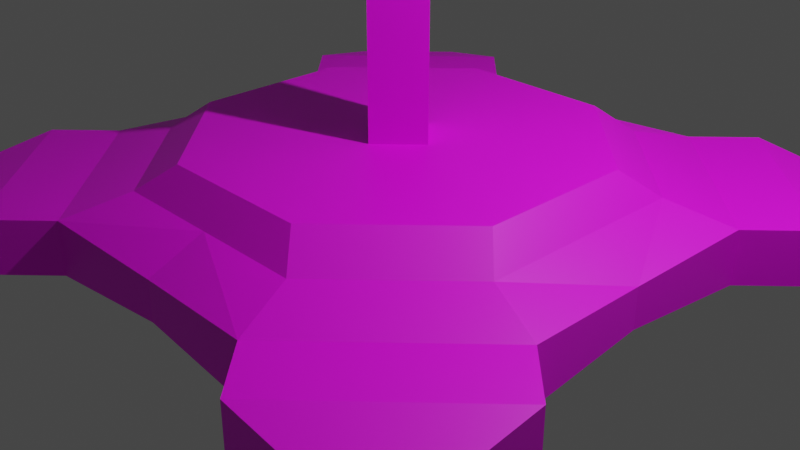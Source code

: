 # Source: SM_turret_concept.blend  (saved by Blender 2.93.20; exported with 4.5.12 LTS)
import bpy
from mathutils import Matrix  # noqa: F401  (used for matrix-valued properties, if any)

bpy.ops.wm.read_factory_settings(use_empty=True)
scene = bpy.context.scene
scene.name = 'Scene'

# ---- collections
col_collection = bpy.data.collections.new('Collection'); scene.collection.children.link(col_collection)

# ---- images (referenced by path relative to the original .blend; pixels are not part of the script)
import os
ASSET_DIR = os.environ.get("B2B_ASSET_DIR", "")  # directory of the original .blend (textures are referenced by path, not embedded)
HERE = os.path.dirname(os.path.abspath(__file__))  # packed textures are extracted next to this script under _unpacked/

def load_image(name, relpath, width, height, colorspace="sRGB"):
    """Load a texture the original file referenced (path relative to the .blend, or extracted next to this script)."""
    p = next((c for c in (os.path.join(HERE, relpath), os.path.join(ASSET_DIR, relpath)) if relpath and os.path.exists(c)), "")
    if p:
        img = bpy.data.images.load(p, check_existing=True)
        img.name = name
    else:  # same state as the original file: an image datablock whose file is absent (Cycles renders it pink)
        img = bpy.data.images.new(name, width, height)
        img.source = "FILE"
        img.filepath = "//" + (relpath or name)
    img.colorspace_settings.name = colorspace
    return img
img_download__13__jpg = load_image('download (13).jpg', 'download (13).jpg', 1024, 1024, 'sRGB')
img_download__17__jpg = load_image('download (17).jpg', 'download (17).jpg', 1024, 1024, 'sRGB')
img_download__21__jpg = load_image('download (21).jpg', 'download (21).jpg', 1024, 1024, 'sRGB')
img_download__9__jpg = load_image('download (9).jpg', 'download (9).jpg', 1024, 1024, 'sRGB')
img_download__8__jpg = load_image('download (8).jpg', 'download (8).jpg', 1024, 1024, 'sRGB')
img_download__12__jpg = load_image('download (12).jpg', 'download (12).jpg', 1024, 1024, 'sRGB')
img_download__2__png = load_image('download (2).png', 'download (2).png', 1024, 1024, 'sRGB')
img_download__24__jpg = load_image('download (24).jpg', 'download (24).jpg', 1024, 1024, 'sRGB')

# ---- materials (node trees are filled in below, after node groups)
mat_material = bpy.data.materials.new('Material')
mat_material.alpha_threshold = 0.0
mat_material.use_transparent_shadow = False
mat_material.line_color = (0.0, 0.0, 0.0, 1.0)
mat_base = bpy.data.materials.new('base')
mat_base.use_transparent_shadow = False
mat_material_001 = bpy.data.materials.new('Material.001')
mat_material_001.use_transparent_shadow = False
mat_material_002 = bpy.data.materials.new('Material.002')
mat_material_002.use_transparent_shadow = False
mat_material_003 = bpy.data.materials.new('Material.003')
mat_material_003.use_transparent_shadow = False

# ---- material node trees
mat_material.use_nodes = True; mat_material.node_tree.nodes.clear()
_N = mat_material.node_tree.nodes; _L = mat_material.node_tree.links
n0 = _N.new('ShaderNodeOutputMaterial'); n0.name = 'Material Output'; n0.location = (300, 300)
n1 = _N.new('ShaderNodeBsdfPrincipled'); n1.name = 'Principled BSDF'; n1.location = (10, 300)
n1.distribution = 'GGX'
n1.subsurface_method = 'BURLEY'
n1.inputs[2].default_value = 0.4
n1.inputs[3].default_value = 1.45
n1.inputs[27].default_value = (0.0, 0.0, 0.0, 1.0)
n1.inputs[28].default_value = 1.0
_L.new(n1.outputs[0], n0.inputs[0])
n0.is_active_output = True
mat_base.use_nodes = True; mat_base.node_tree.nodes.clear()
_N = mat_base.node_tree.nodes; _L = mat_base.node_tree.links
n0 = _N.new('ShaderNodeOutputMaterial'); n0.name = 'Material Output'; n0.location = (402, 300)
n1 = _N.new('ShaderNodeTexImage'); n1.name = 'Image Texture'; n1.location = (-208, 116)
n1.image = img_download__13__jpg
n2 = _N.new('ShaderNodeBsdfPrincipled'); n2.name = 'Principled BSDF'; n2.location = (112, 300)
n2.distribution = 'GGX'
n2.subsurface_method = 'BURLEY'
n2.inputs[3].default_value = 1.45
n2.inputs[27].default_value = (0.0, 0.0, 0.0, 1.0)
n2.inputs[28].default_value = 1.0
n3 = _N.new('ShaderNodeTexImage'); n3.name = 'Image Texture.001'; n3.location = (-528, 146)
n3.image = img_download__17__jpg
n4 = _N.new('ShaderNodeTexImage'); n4.name = 'Image Texture.002'; n4.location = (-846, 164)
n4.image = img_download__21__jpg
n5 = _N.new('ShaderNodeTexImage'); n5.name = 'Image Texture.003'; n5.location = (-813, 256)
n5.image = img_download__9__jpg
n6 = _N.new('ShaderNodeTexImage'); n6.name = 'Image Texture.004'; n6.location = (-408, 246)
n6.image = img_download__8__jpg
_L.new(n2.outputs[0], n0.inputs[0])
_L.new(n3.outputs[0], n1.inputs[0])
_L.new(n6.outputs[0], n2.inputs[0])
n0.is_active_output = True
mat_material_001.use_nodes = True; mat_material_001.node_tree.nodes.clear()
_N = mat_material_001.node_tree.nodes; _L = mat_material_001.node_tree.links
n0 = _N.new('ShaderNodeBsdfPrincipled'); n0.name = 'Principled BSDF'; n0.location = (10, 300)
n0.distribution = 'GGX'
n0.subsurface_method = 'BURLEY'
n0.inputs[3].default_value = 1.45
n0.inputs[27].default_value = (0.0, 0.0, 0.0, 1.0)
n0.inputs[28].default_value = 1.0
n1 = _N.new('ShaderNodeOutputMaterial'); n1.name = 'Material Output'; n1.location = (300, 300)
n2 = _N.new('ShaderNodeTexImage'); n2.name = 'Image Texture'; n2.location = (-321, 85)
n2.image = img_download__12__jpg
_L.new(n0.outputs[0], n1.inputs[0])
_L.new(n2.outputs[0], n0.inputs[0])
n1.is_active_output = True
mat_material_002.use_nodes = True; mat_material_002.node_tree.nodes.clear()
_N = mat_material_002.node_tree.nodes; _L = mat_material_002.node_tree.links
n0 = _N.new('ShaderNodeBsdfPrincipled'); n0.name = 'Principled BSDF'; n0.location = (10, 300)
n0.distribution = 'GGX'
n0.subsurface_method = 'BURLEY'
n0.inputs[3].default_value = 1.45
n0.inputs[27].default_value = (0.0, 0.0, 0.0, 1.0)
n0.inputs[28].default_value = 1.0
n1 = _N.new('ShaderNodeOutputMaterial'); n1.name = 'Material Output'; n1.location = (300, 300)
n2 = _N.new('ShaderNodeTexImage'); n2.name = 'Image Texture.001'; n2.location = (-523, 240)
n2.image = img_download__21__jpg
n3 = _N.new('ShaderNodeTexImage'); n3.name = 'Image Texture'; n3.location = (-285, 123)
n3.image = img_download__2__png
_L.new(n0.outputs[0], n1.inputs[0])
_L.new(n2.outputs[0], n0.inputs[0])
n1.is_active_output = True
mat_material_003.use_nodes = True; mat_material_003.node_tree.nodes.clear()
_N = mat_material_003.node_tree.nodes; _L = mat_material_003.node_tree.links
n0 = _N.new('ShaderNodeBsdfPrincipled'); n0.name = 'Principled BSDF'; n0.location = (10, 300)
n0.distribution = 'GGX'
n0.subsurface_method = 'BURLEY'
n0.inputs[3].default_value = 1.45
n0.inputs[27].default_value = (0.0, 0.0, 0.0, 1.0)
n0.inputs[28].default_value = 1.0
n1 = _N.new('ShaderNodeOutputMaterial'); n1.name = 'Material Output'; n1.location = (300, 300)
n2 = _N.new('ShaderNodeTexImage'); n2.name = 'Image Texture'; n2.location = (-351, 121)
n2.image = img_download__24__jpg
_L.new(n0.outputs[0], n1.inputs[0])
_L.new(n2.outputs[0], n0.inputs[0])
n1.is_active_output = True

# ---- world
world_world = bpy.data.worlds.new('World'); scene.world = world_world
world_world.use_nodes = True; world_world.node_tree.nodes.clear()
_N = world_world.node_tree.nodes; _L = world_world.node_tree.links
n0 = _N.new('ShaderNodeOutputWorld'); n0.name = 'World Output'; n0.location = (300, 300)
n1 = _N.new('ShaderNodeBackground'); n1.name = 'Background'; n1.location = (10, 300)
n1.inputs[0].default_value = (0.05088, 0.05088, 0.05088, 1.0)
_L.new(n1.outputs[0], n0.inputs[0])
n0.is_active_output = True
world_world.color = (0.05088, 0.05088, 0.05088)
world_world.use_sun_shadow = False
world_world.sun_shadow_jitter_overblur = 0.0

# ---- cameras
cam_camera = bpy.data.cameras.new('Camera')
cam_camera.clip_end = 100.0
cam_camera.ortho_scale = 7.314

# ---- lights
light_light = bpy.data.lights.new('Light', 'POINT')
light_light.transmission_factor = 0.0
light_light.energy = 1000.0
light_light.shadow_soft_size = 0.1
light_light.shadow_maximum_resolution = 0.006
light_light.use_absolute_resolution = True

# ---- meshes
me_cube = bpy.data.meshes.new('Cube')
me_cube.from_pydata([(-2.0, -0.8371, 0.9284), (-0.8371, -2.0, 0.9284), (-2.304, -0.003185, 0.6533), (-2.304, -0.003185, 1.49e-08), (-1.141, -2.304, 0.6533), (-2.304, -1.141, 0.6533), (-1.387, -2.967, 0.4805), (-2.967, -1.387, 0.4805), (-1.387, -2.967, -0.09096), (-2.967, -1.387, -0.09096), (-2.68, -3.499, 0.3725), (-1.919, -3.499, 0.4805), (-3.499, -1.919, 0.4805), (-3.499, -2.68, 0.3725), (-2.68, -3.499, 0.01745), (-1.919, -3.499, -0.09096), (-3.499, -2.68, 0.01745), (-3.499, -1.919, -0.09096), (0.0, -2.0, 0.9284), (0.0, -2.0, 1.49e-08), (-0.00422, -2.304, 1.49e-08), (-0.00422, -2.304, 0.6533), (2.0, -0.8371, 0.9284), (0.8371, -2.0, 0.9284), (2.304, -0.003185, 0.6533), (2.304, -0.003185, 1.49e-08), (1.141, -2.304, 0.6533), (2.304, -1.141, 0.6533), (1.387, -2.967, 0.4805), (2.967, -1.387, 0.4805), (1.387, -2.967, -0.09096), (-0.0005713, -2.889, 0.4051), (-0.0005713, -2.889, -0.01551), (2.967, -1.387, -0.09096), (2.68, -3.499, 0.3725), (1.919, -3.499, 0.4805), (3.499, -1.919, 0.4805), (3.499, -2.68, 0.3725), (2.68, -3.499, 0.01745), (1.919, -3.499, -0.09096), (3.499, -2.68, 0.01745), (3.499, -1.919, -0.09096), (-2.0, 0.0, 0.9284), (-2.0, 0.0, 1.49e-08), (-2.0, 0.8371, 0.9284), (-0.8371, 2.0, 0.9284), (-1.141, 2.304, 0.6533), (-2.304, 1.141, 0.6533), (-2.888, 0.0, 0.4051), (-2.888, 0.0, -0.01551), (-1.387, 2.967, 0.4805), (-2.967, 1.387, 0.4805), (-1.387, 2.967, -0.09096), (-2.967, 1.387, -0.09096), (-2.68, 3.499, 0.3725), (-1.919, 3.499, 0.4805), (-3.499, 1.919, 0.4805), (-3.499, 2.68, 0.3725), (-2.68, 3.499, 0.01745), (-1.919, 3.499, -0.09096), (-3.499, 2.68, 0.01745), (-3.499, 1.919, -0.09096), (0.0, 0.0, 0.9284), (0.0, 0.0, 1.49e-08), (0.0, 2.0, 0.9284), (0.0, 2.0, 1.49e-08), (2.0, 0.0, 0.9284), (2.0, 0.0, 1.49e-08), (-0.00422, 2.304, 1.49e-08), (-0.00422, 2.304, 0.6533), (2.0, 0.8371, 0.9284), (0.8371, 2.0, 0.9284), (1.141, 2.304, 0.6533), (2.304, 1.141, 0.6533), (2.888, 0.0, 0.4051), (2.888, 0.0, -0.01551), (1.387, 2.967, 0.4805), (2.967, 1.387, 0.4805), (1.387, 2.967, -0.09096), (-0.0005713, 2.889, 0.4051), (-0.0005713, 2.889, -0.01551), (2.967, 1.387, -0.09096), (2.68, 3.499, 0.3725), (1.919, 3.499, 0.4805), (3.499, 1.919, 0.4805), (3.499, 2.68, 0.3725), (2.68, 3.499, 0.01745), (1.919, 3.499, -0.09096), (3.499, 2.68, 0.01745), (3.499, 1.919, -0.09096)], [], [(62, 42, 0, 1, 18), (1, 0, 5, 4), (20, 32, 8, 9, 49, 3, 43, 63, 19), (42, 43, 3, 2), (4, 5, 7, 6), (18, 1, 4, 21), (0, 42, 2, 5), (32, 31, 6, 8), (9, 8, 15, 17), (9, 7, 48, 49), (21, 4, 6, 31), (5, 2, 48, 7), (2, 3, 49, 48), (8, 6, 11, 15), (14, 10, 13, 16), (7, 9, 17, 12), (11, 12, 13, 10), (15, 11, 10, 14), (17, 15, 14, 16), (12, 17, 16, 13), (6, 7, 12, 11), (62, 18, 23, 22, 66), (23, 26, 27, 22), (30, 32, 20, 19, 63, 67, 25, 75, 33), (63, 19, 18, 62), (66, 24, 25, 67), (26, 28, 29, 27), (18, 21, 26, 23), (22, 27, 24, 66), (19, 20, 21, 18), (32, 30, 28, 31), (33, 41, 39, 30), (33, 75, 74, 29), (20, 32, 31, 21), (21, 31, 28, 26), (27, 29, 74, 24), (24, 74, 75, 25), (30, 39, 35, 28), (38, 40, 37, 34), (29, 36, 41, 33), (35, 34, 37, 36), (39, 38, 34, 35), (41, 40, 38, 39), (36, 37, 40, 41), (28, 35, 36, 29), (62, 64, 45, 44, 42), (45, 46, 47, 44), (43, 63, 62, 42), (46, 50, 51, 47), (64, 69, 46, 45), (44, 47, 2, 42), (80, 52, 50, 79), (53, 61, 59, 52), (53, 49, 48, 51), (69, 79, 50, 46), (47, 51, 48, 2), (52, 59, 55, 50), (58, 60, 57, 54), (51, 56, 61, 53), (55, 54, 57, 56), (59, 58, 54, 55), (61, 60, 58, 59), (56, 57, 60, 61), (50, 55, 56, 51), (62, 66, 70, 71, 64), (71, 70, 73, 72), (65, 63, 43, 3, 49, 53, 52, 80, 68), (63, 62, 64, 65), (67, 66, 62, 63), (72, 73, 77, 76), (64, 71, 72, 69), (70, 66, 24, 73), (65, 64, 69, 68), (80, 79, 76, 78), (81, 78, 87, 89), (81, 77, 74, 75), (68, 69, 79, 80), (69, 72, 76, 79), (73, 24, 74, 77), (78, 76, 83, 87), (86, 82, 85, 88), (77, 81, 89, 84), (83, 84, 85, 82), (87, 83, 82, 86), (89, 87, 86, 88), (84, 89, 88, 85), (76, 77, 84, 83), (67, 63, 65, 68, 80, 78, 81, 75, 25)])
me_cube.polygons.foreach_set('material_index', [1, 1, 1, 1, 1, 1, 1, 1, 1, 1, 1, 1, 1, 1, 1, 1, 1, 1, 1, 1, 1, 1, 1, 1, 1, 1, 1, 1, 1, 1, 1, 1, 1, 1, 1, 1, 1, 1, 1, 1, 1, 1, 1, 1, 1, 1, 1, 1, 1, 1, 1, 1, 1, 1, 1, 1, 1, 1, 1, 1, 1, 1, 1, 1, 1, 1, 1, 1, 1, 1, 1, 1, 1, 1, 1, 1, 1, 1, 1, 1, 1, 1, 1, 1, 1, 1, 1, 1])
_uv = me_cube.uv_layers.new(name='UVMap')
_uv.uv.foreach_set('vector', [0.7023, 0.3469, 0.8012, 0.3469, 0.8012, 0.3884, 0.7437, 0.4459, 0.7023, 0.4459, 0.7437, 0.4459, 0.8012, 0.3884, 0.8012, 0.3884, 0.7437, 0.4459, 0.6033, 0.4459, 0.6033, 0.4459, 0.5619, 0.4459, 0.5044, 0.3884, 0.5044, 0.3469, 0.5044, 0.3469, 0.5044, 0.3469, 0.6033, 0.3469, 0.6033, 0.4459, 0.7023, 0.248, 0.6033, 0.248, 0.6033, 0.248, 0.7023, 0.248, 0.7437, 0.4459, 0.8012, 0.3884, 0.8012, 0.3884, 0.7437, 0.4459, 0.7023, 0.4459, 0.7437, 0.4459, 0.7437, 0.4459, 0.7023, 0.4459, 0.8012, 0.3884, 0.8012, 0.3469, 0.8012, 0.3469, 0.8012, 0.3884, 0.6033, 0.4459, 0.7023, 0.4459, 0.7023, 0.4873, 0.6033, 0.4873, 0.5044, 0.3884, 0.5619, 0.4459, 0.5619, 0.4459, 0.5044, 0.3884, 0.6033, 0.2066, 0.7023, 0.2066, 0.7023, 0.248, 0.6033, 0.248, 0.7023, 0.4459, 0.7437, 0.4459, 0.7437, 0.4459, 0.7023, 0.4459, 0.8012, 0.3884, 0.8012, 0.3469, 0.8012, 0.3469, 0.8012, 0.3884, 0.7023, 0.248, 0.6033, 0.248, 0.6033, 0.248, 0.7023, 0.248, 0.6033, 0.4873, 0.7023, 0.4873, 0.7023, 0.4873, 0.6033, 0.4873, 0.6229, 0.1629, 0.6827, 0.1629, 0.6827, 0.1927, 0.6229, 0.1927, 0.7023, 0.2066, 0.6033, 0.2066, 0.6033, 0.2066, 0.7023, 0.2066, 0.7023, 0.1491, 0.7023, 0.2066, 0.6827, 0.1927, 0.6827, 0.1629, 0.6033, 0.1491, 0.7023, 0.1491, 0.6827, 0.1629, 0.6229, 0.1629, 0.6033, 0.2066, 0.6033, 0.1491, 0.6229, 0.1629, 0.6229, 0.1927, 0.7023, 0.2066, 0.6033, 0.2066, 0.6229, 0.1927, 0.6827, 0.1927, 0.7437, 0.4459, 0.8012, 0.3884, 0.8012, 0.3884, 0.7437, 0.4459, 0.7023, 0.3469, 0.7023, 0.4459, 0.7437, 0.4459, 0.8012, 0.3884, 0.8012, 0.3469, 0.7437, 0.4459, 0.7437, 0.4459, 0.8012, 0.3884, 0.8012, 0.3884, 0.5619, 0.4459, 0.6033, 0.4459, 0.6033, 0.4459, 0.6033, 0.4459, 0.6033, 0.3469, 0.5044, 0.3469, 0.5044, 0.3469, 0.5044, 0.3469, 0.5044, 0.3884, 0.6033, 0.3469, 0.6033, 0.4459, 0.7023, 0.4459, 0.7023, 0.3469, 0.7023, 0.248, 0.7023, 0.248, 0.6033, 0.248, 0.6033, 0.248, 0.7437, 0.4459, 0.7437, 0.4459, 0.8012, 0.3884, 0.8012, 0.3884, 0.7023, 0.4459, 0.7023, 0.4459, 0.7437, 0.4459, 0.7437, 0.4459, 0.8012, 0.3884, 0.8012, 0.3884, 0.8012, 0.3469, 0.8012, 0.3469, 0.6033, 0.4459, 0.6033, 0.4459, 0.7023, 0.4459, 0.7023, 0.4459, 0.6033, 0.4459, 0.6033, 0.4873, 0.7023, 0.4873, 0.7023, 0.4459, 0.5044, 0.3884, 0.5044, 0.3884, 0.5619, 0.4459, 0.5619, 0.4459, 0.6033, 0.2066, 0.6033, 0.248, 0.7023, 0.248, 0.7023, 0.2066, 0.6033, 0.4459, 0.6033, 0.4459, 0.7023, 0.4459, 0.7023, 0.4459, 0.7023, 0.4459, 0.7023, 0.4459, 0.7437, 0.4459, 0.7437, 0.4459, 0.8012, 0.3884, 0.8012, 0.3884, 0.8012, 0.3469, 0.8012, 0.3469, 0.7023, 0.248, 0.7023, 0.248, 0.6033, 0.248, 0.6033, 0.248, 0.6033, 0.4873, 0.6033, 0.4873, 0.7023, 0.4873, 0.7023, 0.4873, 0.6229, 0.1629, 0.6229, 0.1927, 0.6827, 0.1927, 0.6827, 0.1629, 0.7023, 0.2066, 0.7023, 0.2066, 0.6033, 0.2066, 0.6033, 0.2066, 0.7023, 0.1491, 0.6827, 0.1629, 0.6827, 0.1927, 0.7023, 0.2066, 0.6033, 0.1491, 0.6229, 0.1629, 0.6827, 0.1629, 0.7023, 0.1491, 0.6033, 0.2066, 0.6229, 0.1927, 0.6229, 0.1629, 0.6033, 0.1491, 0.7023, 0.2066, 0.6827, 0.1927, 0.6229, 0.1927, 0.6033, 0.2066, 0.7437, 0.4459, 0.7437, 0.4459, 0.8012, 0.3884, 0.8012, 0.3884, 0.7023, 0.3469, 0.7023, 0.4459, 0.7437, 0.4459, 0.8012, 0.3884, 0.8012, 0.3469, 0.7437, 0.4459, 0.7437, 0.4459, 0.8012, 0.3884, 0.8012, 0.3884, 0.6033, 0.248, 0.6033, 0.3469, 0.7023, 0.3469, 0.7023, 0.248, 0.7437, 0.4459, 0.7437, 0.4459, 0.8012, 0.3884, 0.8012, 0.3884, 0.7023, 0.4459, 0.7023, 0.4459, 0.7437, 0.4459, 0.7437, 0.4459, 0.8012, 0.3884, 0.8012, 0.3884, 0.8012, 0.3469, 0.8012, 0.3469, 0.6033, 0.4459, 0.6033, 0.4873, 0.7023, 0.4873, 0.7023, 0.4459, 0.5044, 0.3884, 0.5044, 0.3884, 0.5619, 0.4459, 0.5619, 0.4459, 0.6033, 0.2066, 0.6033, 0.248, 0.7023, 0.248, 0.7023, 0.2066, 0.7023, 0.4459, 0.7023, 0.4459, 0.7437, 0.4459, 0.7437, 0.4459, 0.8012, 0.3884, 0.8012, 0.3884, 0.8012, 0.3469, 0.8012, 0.3469, 0.6033, 0.4873, 0.6033, 0.4873, 0.7023, 0.4873, 0.7023, 0.4873, 0.6229, 0.1629, 0.6229, 0.1927, 0.6827, 0.1927, 0.6827, 0.1629, 0.7023, 0.2066, 0.7023, 0.2066, 0.6033, 0.2066, 0.6033, 0.2066, 0.7023, 0.1491, 0.6827, 0.1629, 0.6827, 0.1927, 0.7023, 0.2066, 0.6033, 0.1491, 0.6229, 0.1629, 0.6827, 0.1629, 0.7023, 0.1491, 0.6033, 0.2066, 0.6229, 0.1927, 0.6229, 0.1629, 0.6033, 0.1491, 0.7023, 0.2066, 0.6827, 0.1927, 0.6229, 0.1927, 0.6033, 0.2066, 0.7437, 0.4459, 0.7437, 0.4459, 0.8012, 0.3884, 0.8012, 0.3884, 0.7023, 0.3469, 0.8012, 0.3469, 0.8012, 0.3884, 0.7437, 0.4459, 0.7023, 0.4459, 0.7437, 0.4459, 0.8012, 0.3884, 0.8012, 0.3884, 0.7437, 0.4459, 0.6033, 0.4459, 0.6033, 0.3469, 0.5044, 0.3469, 0.5044, 0.3469, 0.5044, 0.3469, 0.5044, 0.3884, 0.5619, 0.4459, 0.6033, 0.4459, 0.6033, 0.4459, 0.6033, 0.3469, 0.7023, 0.3469, 0.7023, 0.4459, 0.6033, 0.4459, 0.6033, 0.248, 0.7023, 0.248, 0.7023, 0.3469, 0.6033, 0.3469, 0.7437, 0.4459, 0.8012, 0.3884, 0.8012, 0.3884, 0.7437, 0.4459, 0.7023, 0.4459, 0.7437, 0.4459, 0.7437, 0.4459, 0.7023, 0.4459, 0.8012, 0.3884, 0.8012, 0.3469, 0.8012, 0.3469, 0.8012, 0.3884, 0.6033, 0.4459, 0.7023, 0.4459, 0.7023, 0.4459, 0.6033, 0.4459, 0.6033, 0.4459, 0.7023, 0.4459, 0.7023, 0.4873, 0.6033, 0.4873, 0.5044, 0.3884, 0.5619, 0.4459, 0.5619, 0.4459, 0.5044, 0.3884, 0.6033, 0.2066, 0.7023, 0.2066, 0.7023, 0.248, 0.6033, 0.248, 0.6033, 0.4459, 0.7023, 0.4459, 0.7023, 0.4459, 0.6033, 0.4459, 0.7023, 0.4459, 0.7437, 0.4459, 0.7437, 0.4459, 0.7023, 0.4459, 0.8012, 0.3884, 0.8012, 0.3469, 0.8012, 0.3469, 0.8012, 0.3884, 0.6033, 0.4873, 0.7023, 0.4873, 0.7023, 0.4873, 0.6033, 0.4873, 0.6229, 0.1629, 0.6827, 0.1629, 0.6827, 0.1927, 0.6229, 0.1927, 0.7023, 0.2066, 0.6033, 0.2066, 0.6033, 0.2066, 0.7023, 0.2066, 0.7023, 0.1491, 0.7023, 0.2066, 0.6827, 0.1927, 0.6827, 0.1629, 0.6033, 0.1491, 0.7023, 0.1491, 0.6827, 0.1629, 0.6229, 0.1629, 0.6033, 0.2066, 0.6033, 0.1491, 0.6229, 0.1629, 0.6229, 0.1927, 0.7023, 0.2066, 0.6033, 0.2066, 0.6229, 0.1927, 0.6827, 0.1927, 0.7437, 0.4459, 0.8012, 0.3884, 0.8012, 0.3884, 0.7437, 0.4459, 0.5044, 0.3469, 0.6033, 0.3469, 0.6033, 0.4459, 0.6033, 0.4459, 0.6033, 0.4459, 0.5619, 0.4459, 0.5044, 0.3884, 0.5044, 0.3469, 0.5044, 0.3469])
me_cube.materials.append(mat_material)
me_cube.materials.append(mat_base)
me_cube.use_remesh_preserve_volume = False
me_cube.use_remesh_preserve_attributes = False
me_cube.use_mirror_vertex_groups = False
me_cube.update()
me_cube_001 = bpy.data.meshes.new('Cube.001')
me_cube_001.from_pydata([(-1.0, -1.0, -1.0), (-1.0, -1.0, 1.0), (-1.0, 1.0, -1.0), (-1.0, 1.0, 1.0), (1.0, -1.0, -1.0), (1.0, -1.0, 1.0), (1.0, 1.0, -1.0), (1.0, 1.0, 1.0)], [], [(0, 1, 3, 2), (2, 3, 7, 6), (6, 7, 5, 4), (4, 5, 1, 0), (2, 6, 4, 0), (7, 3, 1, 5)])
_uv = me_cube_001.uv_layers.new(name='UVMap')
_uv.uv.foreach_set('vector', [0.4188, 0.1753, 0.5812, 0.1753, 0.5812, 0.3376, 0.4188, 0.3376, 0.4188, 0.3376, 0.5812, 0.3376, 0.5812, 0.5, 0.4188, 0.5, 0.4188, 0.5, 0.5812, 0.5, 0.5812, 0.6624, 0.4188, 0.6624, 0.4188, 0.6624, 0.5812, 0.6624, 0.5812, 0.8247, 0.4188, 0.8247, 0.2565, 0.5, 0.4188, 0.5, 0.4188, 0.6624, 0.2565, 0.6624, 0.5812, 0.5, 0.7435, 0.5, 0.7435, 0.6624, 0.5812, 0.6624])
me_cube_001.materials.append(mat_material_001)
me_cube_001.use_remesh_fix_poles = True
me_cube_001.use_remesh_preserve_attributes = False
me_cube_001.update()
me_cube_002 = bpy.data.meshes.new('Cube.002')
me_cube_002.from_pydata([(-0.6876, -1.0, -0.687), (-1.347, -0.7673, -0.5935), (-0.6876, 1.0, -0.687), (-1.347, 0.7673, -0.5935), (1.347, 0.4445, -0.5935), (0.6876, 1.0, -0.687), (0.6876, -1.0, -0.687), (1.347, -0.4445, -0.5935), (-0.6876, -1.0, 0.7634), (-1.347, 0.7673, 0.6595), (0.6876, 1.0, 0.7634), (1.347, -0.4445, 0.6595), (-1.347, -0.7673, 0.6595), (-0.6876, 1.0, 0.7634), (1.347, 0.4445, 0.6595), (0.6876, -1.0, 0.7634), (-1.347, -0.7673, -0.3771), (-0.6876, 1.0, -0.4365), (1.347, 0.4445, -0.3771), (0.6876, -1.0, -0.4365), (-0.6876, -1.0, -0.4365), (-1.347, 0.7673, -0.3771), (0.6876, 1.0, -0.4365), (1.347, -0.4445, -0.3771), (1.866, -0.4445, -0.3771), (1.866, -0.4445, 0.6595), (1.866, 0.4445, 0.6595), (1.866, 0.4445, -0.3771), (-0.6876, 0.3333, -1.0), (-0.6876, -0.3333, -1.0), (-1.347, -0.2558, -0.8639), (-1.347, 0.2558, -0.8639), (-0.6876, -0.3333, 1.0), (-0.6876, 0.3333, 1.0), (-1.347, 0.2558, 0.8639), (-1.347, -0.2558, 0.8639), (0.6876, -0.3333, -1.0), (0.6876, 0.3333, -1.0), (1.347, 0.1482, -0.8639), (1.347, -0.1482, -0.8639), (0.6876, 0.3333, 1.0), (0.6876, -0.3333, 1.0), (1.347, -0.1482, 0.8639), (1.347, 0.1482, 0.8639), (1.347, 0.1482, -0.5935), (1.347, -0.1482, -0.5935), (1.347, 0.1482, 0.6595), (1.347, -0.1482, 0.6595), (1.347, 0.1482, -0.3771), (1.347, -0.1482, -0.3771), (1.866, 0.09209, 0.6595), (1.866, -0.09209, 0.6595), (1.866, 0.1482, -0.3771), (1.866, -0.1482, -0.3771), (2.881, 0.1482, -0.8639), (2.881, -0.1482, -0.8639), (2.881, 0.1482, -0.5935), (2.881, -0.1482, -0.5935), (3.434, 0.1482, -0.6714), (3.434, -0.1482, -0.6714), (3.434, 0.1482, -0.5992), (3.434, -0.1482, -0.5992), (-0.6876, -1.0, -0.2365), (-0.6876, -1.0, -0.03653), (-0.6876, -1.0, 0.1635), (-0.6876, -1.0, 0.3634), (-0.6876, -1.0, 0.5634), (-1.347, 0.7673, -0.2043), (-1.347, 0.7673, -0.03156), (-1.347, 0.7673, 0.1412), (-1.347, 0.7673, 0.314), (-1.347, 0.7673, 0.4868), (0.6876, 1.0, -0.2365), (0.6876, 1.0, -0.03653), (0.6876, 1.0, 0.1635), (0.6876, 1.0, 0.3634), (0.6876, 1.0, 0.5634), (1.347, -0.4445, -0.2043), (1.347, -0.4445, -0.03156), (1.347, -0.4445, 0.1412), (1.347, -0.4445, 0.314), (1.347, -0.4445, 0.4868), (-1.347, -0.7673, 0.4868), (-1.347, -0.7673, 0.314), (-1.347, -0.7673, 0.1412), (-1.347, -0.7673, -0.03156), (-1.347, -0.7673, -0.2043), (-0.6876, 1.0, 0.5634), (-0.6876, 1.0, 0.3634), (-0.6876, 1.0, 0.1635), (-0.6876, 1.0, -0.03653), (-0.6876, 1.0, -0.2365), (1.347, 0.4445, 0.4868), (1.347, 0.4445, 0.314), (1.347, 0.4445, 0.1412), (1.347, 0.4445, -0.03156), (1.347, 0.4445, -0.2043), (0.6876, -1.0, 0.5634), (0.6876, -1.0, 0.3634), (0.6876, -1.0, 0.1635), (0.6876, -1.0, -0.03653), (0.6876, -1.0, -0.2365), (1.866, -0.4445, -0.2043), (1.866, -0.4445, -0.03156), (1.866, -0.4445, 0.1412), (1.866, -0.4445, 0.314), (1.866, -0.4445, 0.4868), (1.866, 0.4445, 0.4868), (1.866, 0.4445, 0.314), (1.866, 0.4445, 0.1412), (1.866, 0.4445, -0.03156), (1.866, 0.4445, -0.2043), (1.866, 0.09209, 0.4868), (1.866, 0.1108, 0.3888), (1.866, 0.1108, 0.1662), (1.866, 0.1108, -0.05649), (1.866, 0.1108, -0.2791), (1.866, -0.09209, 0.4868), (1.866, -0.1108, 0.3888), (1.866, -0.1108, 0.1662), (1.866, -0.1108, -0.05649), (1.866, -0.1108, -0.2791), (2.593, 0.09209, 0.6595), (2.593, -0.09209, 0.6595), (2.593, 0.09209, 0.4868), (2.593, -0.09209, 0.4868), (2.852, 0.09209, 0.5644), (2.852, -0.09209, 0.5644), (2.852, 0.09209, 0.4874), (2.852, -0.09209, 0.4874), (2.488, 0.1108, 0.3888), (2.488, 0.1108, 0.1662), (2.488, 0.1108, -0.05649), (2.488, 0.1108, -0.2791), (2.488, -0.1108, 0.3888), (2.488, -0.1108, 0.1662), (2.488, -0.1108, -0.05649), (2.488, -0.1108, -0.2791), (2.488, 0.06851, 0.3445), (2.488, 0.06851, 0.2083), (2.488, 0.06851, -0.09732), (2.488, 0.06851, -0.2362), (2.488, -0.06851, 0.3445), (2.488, -0.06851, 0.2083), (2.488, -0.06851, -0.09732), (2.488, -0.06851, -0.2362), (4.023, 0.06851, 0.3445), (4.023, 0.06851, 0.2083), (4.477, 0.06851, -0.09732), (4.477, 0.06851, -0.2362), (4.023, -0.06851, 0.3445), (4.023, -0.06851, 0.2083), (4.477, -0.06851, -0.09732), (4.477, -0.06851, -0.2362), (-0.6876, -0.8586, -1.0), (-0.6876, -1.0, -0.8688), (-1.347, -0.6261, -0.8639), (-1.347, -0.7673, -0.7326), (-0.6876, -1.0, 0.8688), (-0.6876, -0.8586, 1.0), (-1.347, -0.7673, 0.7326), (-1.347, -0.6261, 0.8639), (-1.347, 0.7673, -0.7326), (-1.347, 0.6261, -0.8639), (-0.6876, 1.0, -0.8688), (-0.6876, 0.8586, -1.0), (-0.6876, 0.8586, 1.0), (-0.6876, 1.0, 0.8688), (-1.347, 0.6261, 0.8639), (-1.347, 0.7673, 0.7326), (1.347, -0.4445, -0.7327), (1.347, -0.3014, -0.8639), (0.6876, -1.0, -0.8688), (0.6876, -0.8579, -1.0), (0.6876, -0.8579, 1.0), (0.6876, -1.0, 0.8688), (1.347, -0.3014, 0.8639), (1.347, -0.4445, 0.7327), (1.347, 0.3014, -0.8639), (1.347, 0.4445, -0.7327), (0.6876, 0.8579, -1.0), (0.6876, 1.0, -0.8688), (1.347, 0.4445, 0.7327), (1.347, 0.3014, 0.8639), (0.6876, 1.0, 0.8688), (0.6876, 0.8579, 1.0)], [], [(178, 179, 4, 44, 38), (167, 13, 9, 169), (172, 6, 0, 155), (13, 167, 184, 10), (164, 2, 5, 181), (42, 176, 177, 11, 47, 46, 14, 182, 183, 43), (175, 15, 11, 177), (32, 159, 174, 41, 40, 185, 166, 33), (2, 164, 162, 3), (6, 172, 170, 7), (155, 0, 1, 157), (66, 8, 12, 82, 83, 84, 85, 86, 16, 1, 0, 20, 62, 63, 64, 65), (17, 2, 3, 21, 67, 68, 69, 70, 71, 9, 13, 87, 88, 89, 90, 91), (19, 6, 7, 23, 77, 78, 79, 80, 81, 11, 15, 97, 98, 99, 100, 101), (49, 23, 7, 45, 44, 4, 18, 48), (50, 51, 123, 122), (92, 14, 26, 107, 108, 109, 110, 111, 27, 18, 96, 95, 94, 93), (4, 179, 181, 5), (45, 39, 55, 57), (8, 158, 160, 12), (159, 32, 33, 166, 168, 34, 35, 161), (47, 11, 25, 51, 50, 26, 14, 46), (39, 45, 7, 170, 171), (15, 175, 158, 8), (165, 180, 37, 36, 173, 154, 29, 28), (173, 36, 37, 180, 178, 38, 39, 171), (77, 23, 24, 102, 103, 104, 105, 106, 25, 11, 81, 80, 79, 78), (182, 14, 10, 184), (57, 55, 59, 61), (44, 45, 57, 56), (39, 38, 54, 55), (38, 44, 56, 54), (58, 60, 61, 59), (56, 57, 61, 60), (54, 56, 60, 58), (55, 54, 58, 59), (52, 116, 121, 53), (120, 121, 137, 136), (115, 114, 119, 120), (115, 120, 136, 132), (113, 112, 117, 118), (48, 18, 27, 52, 53, 24, 23, 49), (18, 4, 5, 22, 72, 73, 74, 75, 76, 10, 14, 92, 93, 94, 95, 96), (107, 26, 50, 112, 113, 114, 115, 116, 52, 27, 111, 110, 109, 108), (185, 40, 41, 174, 176, 42, 43, 183), (87, 13, 10, 76, 75, 74, 73, 72, 22, 5, 2, 17, 91, 90, 89, 88), (117, 51, 25, 106, 105, 104, 103, 102, 24, 53, 121, 120, 119, 118), (125, 124, 128, 129), (51, 117, 125, 123), (117, 112, 124, 125), (112, 50, 122, 124), (128, 126, 127, 129), (124, 122, 126, 128), (123, 125, 129, 127), (122, 123, 127, 126), (134, 135, 143, 142), (137, 133, 141, 145), (118, 119, 135, 134), (119, 114, 131, 135), (121, 116, 133, 137), (116, 115, 132, 133), (114, 113, 130, 131), (113, 118, 134, 130), (140, 144, 152, 148), (138, 142, 150, 146), (131, 130, 138, 139), (130, 134, 142, 138), (132, 136, 144, 140), (136, 137, 145, 144), (133, 132, 140, 141), (135, 131, 139, 143), (149, 148, 152, 153), (147, 146, 150, 151), (144, 145, 153, 152), (141, 140, 148, 149), (143, 139, 147, 151), (145, 141, 149, 153), (142, 143, 151, 150), (139, 138, 146, 147), (162, 164, 165, 163), (155, 157, 156, 154), (159, 161, 160, 158), (167, 169, 168, 166), (185, 183, 182, 184), (178, 180, 181, 179), (170, 172, 173, 171), (175, 177, 176, 174), (164, 181, 180, 165), (172, 155, 154, 173), (174, 159, 158, 175), (184, 167, 166, 185), (29, 154, 156, 30, 31, 163, 165, 28), (97, 15, 8, 66, 65, 64, 63, 62, 20, 0, 6, 19, 101, 100, 99, 98), (12, 160, 161, 35, 34, 168, 169, 9, 71, 70, 69, 68, 67, 21, 3, 162, 163, 31, 30, 156, 157, 1, 16, 86, 85, 84, 83, 82)])
_uv = me_cube_002.uv_layers.new(name='UVMap')
_uv.uv.foreach_set('vector', [0.4444, 0.5873, 0.4529, 0.5694, 0.4618, 0.5694, 0.4618, 0.6065, 0.4444, 0.6065, 0.8043, 0.7134, 0.8043, 0.7011, 0.9034, 0.689, 0.9034, 0.6975, 0.3726, 0.5223, 0.3726, 0.5443, 0.1589, 0.5443, 0.1589, 0.5223, 0.8043, 0.7011, 0.8043, 0.7134, 0.5975, 0.7134, 0.5975, 0.7011, 0.8043, 0.5103, 0.8043, 0.5315, 0.5975, 0.5315, 0.5975, 0.5103, 0.5556, 0.6435, 0.5556, 0.6627, 0.5471, 0.6806, 0.5424, 0.6806, 0.5424, 0.6435, 0.5424, 0.6065, 0.5424, 0.5694, 0.5471, 0.5694, 0.5556, 0.5873, 0.5556, 0.6065, 0.3726, 0.7324, 0.3726, 0.7196, 0.4752, 0.7071, 0.4752, 0.7159, 0.4735, 0.4865, 0.4735, 0.337, 0.7265, 0.3372, 0.7265, 0.4865, 0.7265, 0.6762, 0.7265, 0.8254, 0.4735, 0.8256, 0.4735, 0.6762, 0.8043, 0.5315, 0.8043, 0.5103, 0.9034, 0.5262, 0.9034, 0.5425, 0.3726, 0.5443, 0.3726, 0.5223, 0.4752, 0.5388, 0.4752, 0.5556, 0.1589, 0.5223, 0.1589, 0.5443, 0.05632, 0.5556, 0.05632, 0.5388, 0.1589, 0.6955, 0.1589, 0.7196, 0.05632, 0.7071, 0.05632, 0.6862, 0.05632, 0.6653, 0.05632, 0.6444, 0.05632, 0.6235, 0.05632, 0.6026, 0.05632, 0.5818, 0.05632, 0.5556, 0.1589, 0.5443, 0.1589, 0.5746, 0.1589, 0.5988, 0.1589, 0.6229, 0.1589, 0.6471, 0.1589, 0.6713, 0.8043, 0.5608, 0.8043, 0.5315, 0.9034, 0.5425, 0.9034, 0.5678, 0.9034, 0.588, 0.9034, 0.6082, 0.9034, 0.6284, 0.9034, 0.6486, 0.9034, 0.6688, 0.9034, 0.689, 0.8043, 0.7011, 0.8043, 0.6777, 0.8043, 0.6543, 0.8043, 0.631, 0.8043, 0.6076, 0.8043, 0.5842, 0.3726, 0.5746, 0.3726, 0.5443, 0.4752, 0.5556, 0.4752, 0.5818, 0.4752, 0.6026, 0.4752, 0.6235, 0.4752, 0.6444, 0.4752, 0.6653, 0.4752, 0.6862, 0.4752, 0.7071, 0.3726, 0.7196, 0.3726, 0.6955, 0.3726, 0.6713, 0.3726, 0.6471, 0.3726, 0.6229, 0.3726, 0.5988, 0.4757, 0.6435, 0.4757, 0.6806, 0.4618, 0.6806, 0.4618, 0.6435, 0.4618, 0.6065, 0.4618, 0.5694, 0.4757, 0.5694, 0.4757, 0.6065, 0.5424, 0.6065, 0.5424, 0.6435, 0.5424, 0.6435, 0.5424, 0.6065, 0.4984, 0.6688, 0.4984, 0.689, 0.4204, 0.689, 0.4204, 0.6688, 0.4204, 0.6486, 0.4204, 0.6284, 0.4204, 0.6082, 0.4204, 0.588, 0.4204, 0.5678, 0.4984, 0.5678, 0.4984, 0.588, 0.4984, 0.6082, 0.4984, 0.6284, 0.4984, 0.6486, 0.4984, 0.5425, 0.4984, 0.5262, 0.5975, 0.5103, 0.5975, 0.5315, 0.4752, 0.5556, 0.4752, 0.5229, 0.7136, 0.5229, 0.7136, 0.5556, 0.1589, 0.7196, 0.1589, 0.7324, 0.05632, 0.7159, 0.05632, 0.7071, 0.3954, 0.0547, 0.3954, 0.2486, 0.3954, 0.4947, 0.3954, 0.6886, 0.1904, 0.5055, 0.1904, 0.4263, 0.1904, 0.3169, 0.1904, 0.2378, 0.5424, 0.6435, 0.5424, 0.6806, 0.5424, 0.6806, 0.5424, 0.6435, 0.5424, 0.6065, 0.5424, 0.5694, 0.5424, 0.5694, 0.5424, 0.6065, 0.4444, 0.6435, 0.4618, 0.6435, 0.4618, 0.6806, 0.4529, 0.6806, 0.4444, 0.6627, 0.3726, 0.7196, 0.3726, 0.7324, 0.1589, 0.7324, 0.1589, 0.7196, 0.1944, 0.5177, 0.3056, 0.5178, 0.3056, 0.5833, 0.3056, 0.6667, 0.3056, 0.7322, 0.1944, 0.7323, 0.1944, 0.6667, 0.1944, 0.5833, 0.3056, 0.7322, 0.3056, 0.6667, 0.3056, 0.5833, 0.3056, 0.5178, 0.4444, 0.5873, 0.4444, 0.6065, 0.4444, 0.6435, 0.4444, 0.6627, 0.4752, 0.6026, 0.4752, 0.5818, 0.5558, 0.5818, 0.5558, 0.6026, 0.5558, 0.6235, 0.5558, 0.6444, 0.5558, 0.6653, 0.5558, 0.6862, 0.5558, 0.7071, 0.4752, 0.7071, 0.4752, 0.6862, 0.4752, 0.6653, 0.4752, 0.6444, 0.4752, 0.6235, 0.4984, 0.6975, 0.4984, 0.689, 0.5975, 0.7011, 0.5975, 0.7134, 0.7136, 0.5556, 0.7136, 0.5229, 0.7996, 0.5462, 0.7996, 0.5549, 0.4618, 0.6065, 0.4618, 0.6435, 0.4618, 0.6435, 0.4618, 0.6065, 0.4444, 0.6435, 0.4444, 0.6065, 0.4444, 0.6065, 0.4444, 0.6435, 0.4984, 0.5108, 0.4984, 0.5425, 0.2677, 0.5425, 0.2677, 0.5108, 0.4444, 0.6065, 0.4618, 0.6065, 0.4618, 0.6435, 0.4444, 0.6435, 0.4618, 0.6065, 0.4618, 0.6435, 0.4618, 0.6435, 0.4618, 0.6065, 0.2677, 0.5108, 0.2677, 0.5425, 0.1846, 0.5418, 0.1846, 0.5333, 0.4444, 0.6435, 0.4444, 0.6065, 0.4444, 0.6065, 0.4444, 0.6435, 0.4757, 0.6065, 0.4869, 0.6065, 0.4869, 0.6435, 0.4757, 0.6435, 0.5558, 0.6205, 0.5558, 0.5936, 0.6524, 0.5936, 0.6524, 0.6205, 0.498, 0.6065, 0.5091, 0.6065, 0.5091, 0.6435, 0.498, 0.6435, 0.498, 0.6065, 0.498, 0.6435, 0.498, 0.6435, 0.498, 0.6065, 0.5202, 0.6065, 0.5313, 0.6065, 0.5313, 0.6435, 0.5202, 0.6435, 0.4757, 0.6065, 0.4757, 0.5694, 0.4757, 0.5694, 0.4757, 0.6065, 0.4757, 0.6435, 0.4757, 0.6806, 0.4757, 0.6806, 0.4757, 0.6435, 0.4984, 0.5678, 0.4984, 0.5425, 0.5975, 0.5315, 0.5975, 0.5608, 0.5975, 0.5842, 0.5975, 0.6076, 0.5975, 0.631, 0.5975, 0.6543, 0.5975, 0.6777, 0.5975, 0.7011, 0.4984, 0.689, 0.4984, 0.6688, 0.4984, 0.6486, 0.4984, 0.6284, 0.4984, 0.6082, 0.4984, 0.588, 0.5313, 0.5694, 0.5424, 0.5694, 0.5424, 0.6065, 0.5313, 0.6065, 0.5202, 0.6065, 0.5091, 0.6065, 0.498, 0.6065, 0.4869, 0.6065, 0.4757, 0.6065, 0.4757, 0.5694, 0.4869, 0.5694, 0.498, 0.5694, 0.5091, 0.5694, 0.5202, 0.5694, 0.7265, 0.8254, 0.7265, 0.6762, 0.7265, 0.4865, 0.6944, 0.7322, 1.043, 0.4956, 1.043, 0.5392, 1.043, 0.6235, 1.043, 0.6671, 0.8043, 0.6777, 0.8043, 0.7011, 0.5975, 0.7011, 0.5975, 0.6777, 0.5975, 0.6543, 0.5975, 0.631, 0.5975, 0.6076, 0.5975, 0.5842, 0.5975, 0.5608, 0.5975, 0.5315, 0.8043, 0.5315, 0.8043, 0.5608, 0.8043, 0.5842, 0.8043, 0.6076, 0.8043, 0.631, 0.8043, 0.6543, 0.5313, 0.6435, 0.5424, 0.6435, 0.5424, 0.6806, 0.5313, 0.6806, 0.5202, 0.6806, 0.5091, 0.6806, 0.498, 0.6806, 0.4869, 0.6806, 0.4757, 0.6806, 0.4757, 0.6435, 0.4869, 0.6435, 0.498, 0.6435, 0.5091, 0.6435, 0.5202, 0.6435, 0.5313, 0.6435, 0.5313, 0.6065, 0.5313, 0.6065, 0.5313, 0.6435, 0.5558, 0.7071, 0.5558, 0.6862, 0.6688, 0.6862, 0.6688, 0.7071, 0.5313, 0.6435, 0.5313, 0.6065, 0.5313, 0.6065, 0.5313, 0.6435, 0.4204, 0.6688, 0.4204, 0.689, 0.3111, 0.689, 0.3111, 0.6688, 0.5313, 0.6065, 0.5424, 0.6065, 0.5424, 0.6435, 0.5313, 0.6435, 0.3111, 0.6688, 0.3111, 0.689, 0.2721, 0.6778, 0.2721, 0.6688, 0.6688, 0.7071, 0.6688, 0.6862, 0.7091, 0.6863, 0.7091, 0.6956, 0.5424, 0.6065, 0.5424, 0.6435, 0.5424, 0.6435, 0.5424, 0.6065, 0.5202, 0.6435, 0.5091, 0.6435, 0.5091, 0.6435, 0.5202, 0.6435, 0.4869, 0.6435, 0.4869, 0.6065, 0.4869, 0.6065, 0.4869, 0.6435, 0.5558, 0.6743, 0.5558, 0.6474, 0.6524, 0.6474, 0.6524, 0.6743, 0.5091, 0.6435, 0.5091, 0.6065, 0.5091, 0.6065, 0.5091, 0.6435, 0.4869, 0.6435, 0.4869, 0.6065, 0.4869, 0.6065, 0.4869, 0.6435, 0.4204, 0.5792, 0.4204, 0.6052, 0.3269, 0.6052, 0.3269, 0.5792, 0.4204, 0.6313, 0.4204, 0.6573, 0.3269, 0.6573, 0.3269, 0.6313, 0.5202, 0.6065, 0.5202, 0.6435, 0.5202, 0.6435, 0.5202, 0.6065, 0.498, 0.6065, 0.498, 0.6435, 0.498, 0.6435, 0.498, 0.6065, 0.5202, 0.6065, 0.5202, 0.6435, 0.5202, 0.6435, 0.5202, 0.6065, 0.5091, 0.6065, 0.5202, 0.6065, 0.5202, 0.6065, 0.5091, 0.6065, 0.5202, 0.6065, 0.5202, 0.6435, 0.5202, 0.6435, 0.5202, 0.6065, 0.498, 0.6065, 0.498, 0.6435, 0.498, 0.6435, 0.498, 0.6065, 0.498, 0.6435, 0.4869, 0.6435, 0.4869, 0.6435, 0.498, 0.6435, 0.4869, 0.6065, 0.498, 0.6065, 0.498, 0.6065, 0.4869, 0.6065, 0.5091, 0.6435, 0.5091, 0.6065, 0.5091, 0.6065, 0.5091, 0.6435, 0.4869, 0.6065, 0.498, 0.6065, 0.498, 0.6435, 0.4869, 0.6435, 0.5091, 0.6065, 0.5202, 0.6065, 0.5202, 0.6435, 0.5091, 0.6435, 0.6524, 0.6156, 0.6524, 0.5988, 0.9616, 0.5988, 0.9616, 0.6156, 0.3269, 0.5842, 0.3269, 0.6005, 0.0279, 0.6005, 0.0279, 0.5842, 0.5091, 0.6435, 0.5091, 0.6065, 0.5091, 0.6065, 0.5091, 0.6435, 0.4869, 0.6435, 0.4869, 0.6065, 0.4869, 0.6065, 0.4869, 0.6435, 0.6524, 0.669, 0.6524, 0.6525, 0.8912, 0.6525, 0.8912, 0.669, 0.3269, 0.6362, 0.3269, 0.6521, 0.09604, 0.6521, 0.09604, 0.6362, 0.9034, 0.5262, 0.8043, 0.5103, 0.8043, 0.4949, 0.9034, 0.5108, 0.1589, 0.5223, 0.05632, 0.5388, 0.05632, 0.5229, 0.1589, 0.5065, 0.1589, 0.7482, 0.05632, 0.7318, 0.05632, 0.7159, 0.1589, 0.7324, 0.8043, 0.7134, 0.9034, 0.6975, 0.9034, 0.7128, 0.8043, 0.7288, 0.5975, 0.7288, 0.4984, 0.7128, 0.4984, 0.6975, 0.5975, 0.7134, 0.4984, 0.5108, 0.5975, 0.4949, 0.5975, 0.5103, 0.4984, 0.5262, 0.4752, 0.5388, 0.3726, 0.5223, 0.3726, 0.5065, 0.4752, 0.5229, 0.3726, 0.7324, 0.4752, 0.7159, 0.4752, 0.7318, 0.3726, 0.7482, 0.8043, 0.5103, 0.5975, 0.5103, 0.5975, 0.4949, 0.8043, 0.4949, 0.3726, 0.5223, 0.1589, 0.5223, 0.1589, 0.5065, 0.3726, 0.5065, 0.3726, 0.7482, 0.1589, 0.7482, 0.1589, 0.7324, 0.3726, 0.7324, 0.5975, 0.7134, 0.8043, 0.7134, 0.8043, 0.7288, 0.5975, 0.7288, 0.375, 0.08333, 0.375, 0.01767, 0.4444, 0.07966, 0.4444, 0.1065, 0.4444, 0.1435, 0.4444, 0.1703, 0.375, 0.2323, 0.375, 0.1667, 0.3726, 0.6955, 0.3726, 0.7196, 0.1589, 0.7196, 0.1589, 0.6955, 0.1589, 0.6713, 0.1589, 0.6471, 0.1589, 0.6229, 0.1589, 0.5988, 0.1589, 0.5746, 0.1589, 0.5443, 0.3726, 0.5443, 0.3726, 0.5746, 0.3726, 0.5988, 0.3726, 0.6229, 0.3726, 0.6471, 0.3726, 0.6713, 0.5424, 0.06944, 0.5471, 0.06944, 0.5556, 0.07966, 0.5556, 0.1065, 0.5556, 0.1435, 0.5556, 0.1703, 0.5471, 0.1806, 0.5424, 0.1806, 0.5313, 0.1806, 0.5202, 0.1806, 0.5091, 0.1806, 0.498, 0.1806, 0.4869, 0.1806, 0.4757, 0.1806, 0.4618, 0.1806, 0.4529, 0.1806, 0.4444, 0.1703, 0.4444, 0.1435, 0.4444, 0.1065, 0.4444, 0.07966, 0.4529, 0.06944, 0.4618, 0.06944, 0.4757, 0.06944, 0.4869, 0.06944, 0.498, 0.06944, 0.5091, 0.06944, 0.5202, 0.06944, 0.5313, 0.06944])
me_cube_002.materials.append(mat_material_002)
me_cube_002.use_remesh_fix_poles = True
me_cube_002.use_remesh_preserve_attributes = False
me_cube_002.update()
me_cube_003 = bpy.data.meshes.new('Cube.003')
me_cube_003.from_pydata([(-9.197, -0.2149, 9.737), (-12.12, -0.2149, 9.469), (-12.12, -0.03484, 9.556), (-12.12, 0.05203, 9.737), (-12.12, -0.03484, 9.917), (-12.12, -0.2149, 10.0), (-12.12, -0.395, 9.917), (-12.12, -0.4819, 9.737), (-12.12, -0.395, 9.556), (-12.32, -0.1791, 9.527), (-12.28, -0.2149, 9.469), (-12.32, -0.2507, 9.527), (-12.32, -0.06166, 9.583), (-12.28, -0.03484, 9.556), (-12.28, 0.05203, 9.737), (-12.32, -0.004944, 9.701), (-12.32, -0.004991, 9.772), (-12.32, -0.06164, 9.89), (-12.28, -0.03484, 9.917), (-12.28, -0.2149, 10.0), (-12.32, -0.1791, 9.946), (-12.32, -0.2507, 9.946), (-12.32, -0.3682, 9.89), (-12.28, -0.395, 9.917), (-12.32, -0.4249, 9.701), (-12.28, -0.4819, 9.737), (-12.32, -0.4249, 9.772), (-12.32, -0.3682, 9.583), (-12.28, -0.395, 9.556), (-12.32, -0.2507, 9.701), (-12.32, -0.2507, 9.772), (-12.32, -0.1791, 9.772), (-12.32, -0.1791, 9.701), (-12.12, -0.5247, 9.427), (-12.05, -0.5752, 9.376), (-12.12, 0.09488, 9.427), (-12.05, 0.1453, 9.376), (-12.12, -0.5247, 10.05), (-12.05, -0.5752, 10.1), (-12.12, 0.09487, 10.05), (-12.05, 0.1453, 10.1), (-12.05, 0.3191, 9.737), (-12.12, 0.2443, 9.737), (-12.05, -0.7489, 9.737), (-12.12, -0.6742, 9.737), (-12.05, -0.2149, 9.202), (-12.12, -0.2149, 9.277), (-12.05, -0.2149, 10.27), (-12.12, -0.2149, 10.2), (-9.197, -0.52, 9.431), (-9.271, -0.5752, 9.376), (-9.197, 0.09012, 9.431), (-9.271, 0.1453, 9.376), (-9.197, -0.52, 10.04), (-9.271, -0.5752, 10.1), (-9.197, 0.09018, 10.04), (-9.271, 0.1453, 10.1), (-9.271, 0.3191, 9.737), (-9.197, 0.2373, 9.737), (-9.271, -0.7489, 9.737), (-9.197, -0.6672, 9.737), (-9.271, -0.2149, 9.202), (-9.197, -0.2149, 9.284), (-9.271, -0.2149, 10.27), (-9.197, -0.2149, 10.19)], [], [(0, 64, 53, 60), (58, 55, 64, 0), (33, 44, 7, 8), (63, 47, 38, 54), (35, 46, 1, 2), (52, 36, 41, 57), (59, 43, 34, 50), (44, 37, 6, 7), (42, 35, 2, 3), (61, 45, 36, 52), (37, 48, 5, 6), (39, 42, 3, 4), (57, 41, 40, 56), (48, 39, 4, 5), (46, 33, 8, 1), (5, 4, 18, 19), (8, 7, 25, 28), (3, 2, 13, 14), (56, 40, 47, 63), (51, 58, 0, 62), (54, 38, 43, 59), (15, 12, 9, 32), (7, 6, 23, 25), (4, 3, 14, 18), (1, 8, 28, 10), (6, 5, 19, 23), (17, 16, 31, 20), (21, 30, 26, 22), (29, 11, 27, 24), (9, 10, 11), (14, 15, 16), (19, 20, 21), (24, 25, 26), (29, 30, 31, 32), (9, 12, 13, 10), (16, 17, 18, 14), (21, 22, 23, 19), (24, 27, 28, 25), (12, 15, 14, 13), (22, 26, 25, 23), (29, 24, 26, 30), (27, 11, 10, 28), (17, 20, 19, 18), (15, 32, 31, 16), (30, 21, 20, 31), (11, 29, 32, 9), (2, 1, 10, 13), (46, 35, 36, 45), (42, 39, 40, 41), (48, 37, 38, 47), (44, 33, 34, 43), (35, 42, 41, 36), (37, 44, 43, 38), (33, 46, 45, 34), (39, 48, 47, 40), (62, 0, 60, 49), (62, 49, 50, 61), (58, 51, 52, 57), (64, 55, 56, 63), (60, 53, 54, 59), (55, 58, 57, 56), (49, 60, 59, 50), (51, 62, 61, 52), (53, 64, 63, 54), (50, 34, 45, 61)])
_uv = me_cube_003.uv_layers.new(name='UVMap')
_uv.uv.foreach_set('vector', [0.7234, 0.3939, 0.6371, 0.3939, 0.643, 0.3134, 0.7234, 0.3076, 0.7234, 0.4802, 0.643, 0.4743, 0.6371, 0.3939, 0.7234, 0.3939, 0.4659, 0.9297, 0.4463, 0.8687, 0.4715, 0.8688, 0.4829, 0.9042, 0.8344, 0.7043, 0.04824, 0.7043, 0.04824, 0.6307, 0.8344, 0.6307, 0.5471, 0.9297, 0.5065, 0.9591, 0.5065, 0.9213, 0.5301, 0.9042, 0.04492, 0.3646, 0.86, 0.3646, 0.86, 0.5231, 0.04492, 0.5231, 0.8344, 0.4781, 0.04824, 0.4781, 0.04824, 0.3253, 0.8344, 0.3253, 0.4463, 0.8687, 0.4659, 0.8079, 0.4829, 0.8334, 0.4715, 0.8688, 0.5667, 0.8687, 0.5471, 0.9297, 0.5301, 0.9042, 0.5415, 0.8688, 0.04492, 0.2882, 0.86, 0.2882, 0.86, 0.3646, 0.04492, 0.3646, 0.4659, 0.8079, 0.5065, 0.7786, 0.5065, 0.8163, 0.4829, 0.8334, 0.5471, 0.8079, 0.5667, 0.8687, 0.5415, 0.8688, 0.5301, 0.8334, 0.04492, 0.5231, 0.86, 0.5231, 0.86, 0.6812, 0.04492, 0.6812, 0.5065, 0.7786, 0.5471, 0.8079, 0.5301, 0.8334, 0.5065, 0.8163, 0.5065, 0.9591, 0.4659, 0.9297, 0.4829, 0.9042, 0.5065, 0.9213, 0.8797, 0.6403, 0.8797, 0.6021, 0.9275, 0.6021, 0.9275, 0.6403, 0.02921, 0.4017, 0.02921, 0.4781, -0.01689, 0.4781, -0.01689, 0.4017, 0.8797, 0.5231, 0.8797, 0.4438, 0.9275, 0.4438, 0.9275, 0.5231, 0.04492, 0.6812, 0.86, 0.6812, 0.86, 0.7576, 0.04492, 0.7576, 0.8039, 0.4743, 0.7234, 0.4802, 0.7234, 0.3939, 0.8098, 0.3939, 0.8344, 0.6307, 0.04824, 0.6307, 0.04824, 0.4781, 0.8344, 0.4781, 0.534, 0.8758, 0.5266, 0.8989, 0.5112, 0.9101, 0.5112, 0.8758, 0.02921, 0.4781, 0.02921, 0.5543, -0.01689, 0.5543, -0.01689, 0.4781, 0.8797, 0.6021, 0.8797, 0.5231, 0.9275, 0.5231, 0.9275, 0.6021, 0.02921, 0.3648, 0.02921, 0.4017, -0.01689, 0.4017, -0.01689, 0.3648, 0.02921, 0.5543, 0.02921, 0.5911, -0.01689, 0.5911, -0.01689, 0.5543, 0.5266, 0.8387, 0.534, 0.8617, 0.5112, 0.8617, 0.5112, 0.8275, 0.5018, 0.8275, 0.5018, 0.8617, 0.479, 0.8617, 0.4864, 0.8387, 0.5018, 0.8758, 0.5018, 0.9101, 0.4864, 0.8989, 0.479, 0.8758, 0.5112, 0.9101, 0.5065, 0.9213, 0.5018, 0.9101, 0.7032, 0.4699, 0.7071, 0.4494, 0.7169, 0.4758, 0.5065, 0.8163, 0.5112, 0.8275, 0.5018, 0.8275, 0.3189, 0.4886, 0.3332, 0.4957, 0.3285, 0.5171, 0.5018, 0.8758, 0.5018, 0.8617, 0.5112, 0.8617, 0.5112, 0.8758, 0.6833, 0.385, 0.6911, 0.4059, 0.6786, 0.4034, 0.6668, 0.3713, 0.7169, 0.4758, 0.7329, 0.5191, 0.7277, 0.5363, 0.7032, 0.4699, 0.3518, 0.5864, 0.3442, 0.5639, 0.3573, 0.5673, 0.3689, 0.6019, 0.3189, 0.4886, 0.3031, 0.4418, 0.309, 0.4239, 0.3332, 0.4957, 0.6911, 0.4059, 0.7071, 0.4494, 0.7032, 0.4699, 0.6786, 0.4034, 0.3442, 0.5639, 0.3285, 0.5171, 0.3332, 0.4957, 0.3573, 0.5673, 0.5018, 0.8758, 0.479, 0.8758, 0.479, 0.8617, 0.5018, 0.8617, 0.3031, 0.4418, 0.2955, 0.4192, 0.2973, 0.3893, 0.309, 0.4239, 0.7329, 0.5191, 0.7406, 0.54, 0.7396, 0.5684, 0.7277, 0.5363, 0.534, 0.8758, 0.5112, 0.8758, 0.5112, 0.8617, 0.534, 0.8617, 0.5018, 0.8617, 0.5018, 0.8275, 0.5112, 0.8275, 0.5112, 0.8617, 0.5018, 0.9101, 0.5018, 0.8758, 0.5112, 0.8758, 0.5112, 0.9101, 0.8797, 0.4438, 0.8797, 0.4056, 0.9275, 0.4056, 0.9275, 0.4438, 0.6004, 0.3336, 0.6208, 0.3888, 0.5973, 0.384, 0.5736, 0.3198, 0.6631, 0.5033, 0.7053, 0.6176, 0.6956, 0.65, 0.6465, 0.5171, 0.438, 0.6457, 0.418, 0.5862, 0.4426, 0.5927, 0.4659, 0.6619, 0.3765, 0.4629, 0.3349, 0.3394, 0.346, 0.3058, 0.3944, 0.4494, 0.6208, 0.3888, 0.6631, 0.5033, 0.6465, 0.5171, 0.5973, 0.384, 0.418, 0.5862, 0.3765, 0.4629, 0.3944, 0.4494, 0.4426, 0.5927, 0.3349, 0.3394, 0.3149, 0.2798, 0.3227, 0.2365, 0.346, 0.3058, 0.7053, 0.6176, 0.7256, 0.6727, 0.7193, 0.7141, 0.6956, 0.65, 0.8098, 0.3939, 0.7234, 0.3939, 0.7234, 0.3076, 0.8039, 0.3135, 0.2688, 0.7295, 0.2787, 0.8634, 0.2429, 0.8992, 0.2429, 0.7295, 0.4127, 0.5858, 0.2787, 0.5957, 0.2429, 0.5599, 0.4127, 0.5599, 0.5563, 0.7295, 0.5464, 0.5957, 0.5908, 0.5599, 0.5908, 0.7295, 0.4127, 0.8732, 0.5464, 0.8634, 0.5822, 0.8992, 0.4127, 0.8992, 0.5464, 0.5957, 0.4127, 0.5858, 0.4127, 0.5599, 0.5822, 0.5599, 0.2787, 0.8634, 0.4127, 0.8732, 0.4127, 0.8992, 0.2429, 0.8992, 0.2787, 0.5957, 0.2688, 0.7295, 0.2429, 0.7295, 0.2429, 0.5599, 0.5464, 0.8634, 0.5563, 0.7295, 0.5908, 0.7295, 0.5908, 0.8992, 0.8344, 0.3253, 0.04824, 0.3253, 0.04824, 0.2516, 0.8344, 0.2516])
me_cube_003.materials.append(mat_material_003)
me_cube_003.use_remesh_fix_poles = True
me_cube_003.use_remesh_preserve_attributes = False
me_cube_003.update()

# ---- objects
ob_base = bpy.data.objects.new('base', me_cube)
ob_light = bpy.data.objects.new('Light', light_light)
ob_camera = bpy.data.objects.new('Camera', cam_camera)
ob_pole = bpy.data.objects.new('pole', me_cube_001)
ob_shooty_part = bpy.data.objects.new('shooty part', me_cube_002)
ob_battery = bpy.data.objects.new('battery', me_cube_003)

# ---- transforms, parenting, visibility, modifiers, constraints
ob_base.location = (0.0, 0.0, 0.0)
ob_base.lock_rotations_4d = False
ob_base.empty_display_type = 'ARROWS'
ob_base.lineart.crease_threshold = 0.0
ob_light.location = (4.076, 1.005, 5.904)
ob_light.rotation_euler = (0.6503, 0.05522, 1.866)
ob_light.lock_rotations_4d = False
ob_light.empty_display_type = 'ARROWS'
ob_light.color = (0.0, 0.0, 0.0, 0.0)
ob_light.lineart.crease_threshold = 0.0
ob_camera.location = (7.359, -6.926, 4.958)
ob_camera.rotation_euler = (1.109, 0.0, 0.8149)
ob_camera.lock_rotations_4d = False
ob_camera.empty_display_type = 'ARROWS'
ob_camera.color = (0.0, 0.0, 0.0, 0.0)
ob_camera.display_type = 'WIRE'
ob_camera.lineart.crease_threshold = 0.0
ob_pole.location = (0.0, 0.0, 4.205)
ob_pole.rotation_euler = (0.0, 0.0, 0.7854)
ob_pole.scale = (0.2848, 0.2848, -4.067)
ob_shooty_part.location = (0.0, 0.0, 9.317)
ob_shooty_part.scale = (1.286, 1.0, 1.0)
ob_battery.location = (8.691, 0.2263, -0.3844)

# ---- collection membership
col_collection.objects.link(ob_base)
col_collection.objects.link(ob_light)
col_collection.objects.link(ob_camera)
col_collection.objects.link(ob_pole)
col_collection.objects.link(ob_shooty_part)
col_collection.objects.link(ob_battery)

# ---- scene / render settings (as saved in the file)
scene.camera = ob_camera
scene.frame_start = 1; scene.frame_end = 250; scene.frame_set(45)
scene.render.engine = 'BLENDER_EEVEE_NEXT'
scene.cycles.use_denoising = False
scene.cycles.samples = 128
scene.cycles.sampling_pattern = 'TABULATED_SOBOL'
scene.cycles.use_adaptive_sampling = False
scene.cycles.use_light_tree = False
scene.view_settings.view_transform = 'Filmic'
bpy.context.view_layer.update()
